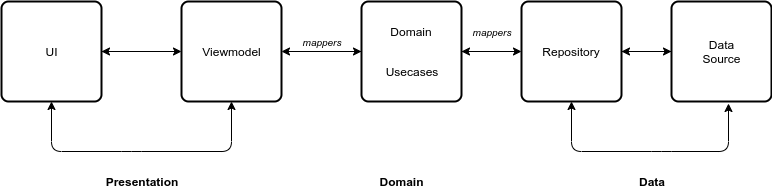

The diagram above was exported from draw.io. Its source (the exported page's mxGraphModel, read from the mxfile embedded in the PNG):
<mxGraphModel dx="821" dy="385" grid="1" gridSize="10" guides="1" tooltips="1" connect="1" arrows="1" fold="1" page="1" pageScale="1" pageWidth="3650" pageHeight="353600" math="0" shadow="0">
  <root>
    <mxCell id="0" />
    <mxCell id="1" parent="0" />
    <mxCell id="qMOyFLcQGYdWk-e9S8tC-23" value="" style="edgeStyle=orthogonalEdgeStyle;rounded=0;orthogonalLoop=1;jettySize=auto;html=1;" parent="1" source="qMOyFLcQGYdWk-e9S8tC-1" target="qMOyFLcQGYdWk-e9S8tC-22" edge="1">
      <mxGeometry relative="1" as="geometry" />
    </mxCell>
    <mxCell id="qMOyFLcQGYdWk-e9S8tC-1" value="" style="rounded=1;whiteSpace=wrap;html=1;absoluteArcSize=1;arcSize=14;strokeWidth=2;" parent="1" vertex="1">
      <mxGeometry x="40" y="90" width="100" height="100" as="geometry" />
    </mxCell>
    <mxCell id="qMOyFLcQGYdWk-e9S8tC-22" value="" style="rounded=1;whiteSpace=wrap;html=1;absoluteArcSize=1;arcSize=14;strokeWidth=2;" parent="1" vertex="1">
      <mxGeometry x="220" y="90" width="100" height="100" as="geometry" />
    </mxCell>
    <mxCell id="qMOyFLcQGYdWk-e9S8tC-2" value="UI" style="text;html=1;strokeColor=none;fillColor=none;align=center;verticalAlign=middle;whiteSpace=wrap;rounded=0;" parent="1" vertex="1">
      <mxGeometry x="70" y="130" width="40" height="20" as="geometry" />
    </mxCell>
    <mxCell id="qMOyFLcQGYdWk-e9S8tC-10" value="" style="edgeStyle=orthogonalEdgeStyle;rounded=0;orthogonalLoop=1;jettySize=auto;html=1;" parent="1" target="qMOyFLcQGYdWk-e9S8tC-5" edge="1">
      <mxGeometry relative="1" as="geometry">
        <mxPoint x="330" y="140" as="sourcePoint" />
      </mxGeometry>
    </mxCell>
    <mxCell id="qMOyFLcQGYdWk-e9S8tC-18" value="" style="edgeStyle=orthogonalEdgeStyle;rounded=0;orthogonalLoop=1;jettySize=auto;html=1;" parent="1" target="qMOyFLcQGYdWk-e9S8tC-1" edge="1">
      <mxGeometry relative="1" as="geometry">
        <mxPoint x="210" y="140" as="sourcePoint" />
      </mxGeometry>
    </mxCell>
    <mxCell id="qMOyFLcQGYdWk-e9S8tC-4" value="Viewmodel" style="text;html=1;strokeColor=none;fillColor=none;align=center;verticalAlign=middle;whiteSpace=wrap;rounded=0;" parent="1" vertex="1">
      <mxGeometry x="250" y="130" width="40" height="20" as="geometry" />
    </mxCell>
    <mxCell id="qMOyFLcQGYdWk-e9S8tC-9" value="" style="edgeStyle=orthogonalEdgeStyle;rounded=0;orthogonalLoop=1;jettySize=auto;html=1;entryX=1;entryY=0.5;entryDx=0;entryDy=0;" parent="1" source="qMOyFLcQGYdWk-e9S8tC-5" target="qMOyFLcQGYdWk-e9S8tC-22" edge="1">
      <mxGeometry relative="1" as="geometry">
        <mxPoint x="330" y="140" as="targetPoint" />
        <Array as="points" />
      </mxGeometry>
    </mxCell>
    <mxCell id="qMOyFLcQGYdWk-e9S8tC-37" value="" style="edgeStyle=orthogonalEdgeStyle;rounded=0;orthogonalLoop=1;jettySize=auto;html=1;" parent="1" source="qMOyFLcQGYdWk-e9S8tC-5" target="qMOyFLcQGYdWk-e9S8tC-25" edge="1">
      <mxGeometry relative="1" as="geometry" />
    </mxCell>
    <mxCell id="qMOyFLcQGYdWk-e9S8tC-5" value="" style="rounded=1;whiteSpace=wrap;html=1;absoluteArcSize=1;arcSize=14;strokeWidth=2;" parent="1" vertex="1">
      <mxGeometry x="400" y="90" width="100" height="100" as="geometry" />
    </mxCell>
    <mxCell id="qMOyFLcQGYdWk-e9S8tC-6" value="Domain" style="text;html=1;strokeColor=none;fillColor=none;align=center;verticalAlign=middle;whiteSpace=wrap;rounded=0;" parent="1" vertex="1">
      <mxGeometry x="430" y="110" width="40" height="20" as="geometry" />
    </mxCell>
    <mxCell id="qMOyFLcQGYdWk-e9S8tC-7" value="Usecases" style="text;html=1;strokeColor=none;fillColor=none;align=center;verticalAlign=middle;whiteSpace=wrap;rounded=0;" parent="1" vertex="1">
      <mxGeometry x="430" y="150" width="40" height="20" as="geometry" />
    </mxCell>
    <mxCell id="qMOyFLcQGYdWk-e9S8tC-29" value="" style="edgeStyle=orthogonalEdgeStyle;rounded=0;orthogonalLoop=1;jettySize=auto;html=1;" parent="1" target="qMOyFLcQGYdWk-e9S8tC-5" edge="1">
      <mxGeometry relative="1" as="geometry">
        <mxPoint x="550" y="140" as="sourcePoint" />
      </mxGeometry>
    </mxCell>
    <mxCell id="qMOyFLcQGYdWk-e9S8tC-30" value="" style="edgeStyle=orthogonalEdgeStyle;rounded=0;orthogonalLoop=1;jettySize=auto;html=1;" parent="1" source="qMOyFLcQGYdWk-e9S8tC-25" target="qMOyFLcQGYdWk-e9S8tC-28" edge="1">
      <mxGeometry relative="1" as="geometry" />
    </mxCell>
    <mxCell id="qMOyFLcQGYdWk-e9S8tC-33" value="" style="edgeStyle=orthogonalEdgeStyle;rounded=0;orthogonalLoop=1;jettySize=auto;html=1;entryX=0;entryY=0.5;entryDx=0;entryDy=0;" parent="1" source="qMOyFLcQGYdWk-e9S8tC-25" target="qMOyFLcQGYdWk-e9S8tC-26" edge="1">
      <mxGeometry relative="1" as="geometry" />
    </mxCell>
    <mxCell id="qMOyFLcQGYdWk-e9S8tC-25" value="" style="rounded=1;whiteSpace=wrap;html=1;absoluteArcSize=1;arcSize=14;strokeWidth=2;" parent="1" vertex="1">
      <mxGeometry x="560" y="90" width="100" height="100" as="geometry" />
    </mxCell>
    <mxCell id="qMOyFLcQGYdWk-e9S8tC-32" value="" style="edgeStyle=orthogonalEdgeStyle;rounded=0;orthogonalLoop=1;jettySize=auto;html=1;" parent="1" source="qMOyFLcQGYdWk-e9S8tC-26" edge="1">
      <mxGeometry relative="1" as="geometry">
        <mxPoint x="660" y="140" as="targetPoint" />
      </mxGeometry>
    </mxCell>
    <mxCell id="qMOyFLcQGYdWk-e9S8tC-26" value="" style="rounded=1;whiteSpace=wrap;html=1;absoluteArcSize=1;arcSize=14;strokeWidth=2;" parent="1" vertex="1">
      <mxGeometry x="710" y="90" width="100" height="100" as="geometry" />
    </mxCell>
    <mxCell id="qMOyFLcQGYdWk-e9S8tC-27" value="Repository" style="text;html=1;strokeColor=none;fillColor=none;align=center;verticalAlign=middle;whiteSpace=wrap;rounded=0;" parent="1" vertex="1">
      <mxGeometry x="590" y="130" width="40" height="20" as="geometry" />
    </mxCell>
    <mxCell id="qMOyFLcQGYdWk-e9S8tC-28" value="Data Source" style="text;html=1;strokeColor=none;fillColor=none;align=center;verticalAlign=middle;whiteSpace=wrap;rounded=0;" parent="1" vertex="1">
      <mxGeometry x="740" y="130" width="40" height="20" as="geometry" />
    </mxCell>
    <mxCell id="qMOyFLcQGYdWk-e9S8tC-31" value="&lt;p&gt;&lt;font style=&quot;font-size: 10px&quot;&gt;&lt;i&gt;mappers&lt;/i&gt;&lt;/font&gt;&lt;/p&gt;" style="text;html=1;strokeColor=none;fillColor=none;align=center;verticalAlign=middle;whiteSpace=wrap;rounded=0;" parent="1" vertex="1">
      <mxGeometry x="510" y="110" width="40" height="20" as="geometry" />
    </mxCell>
    <mxCell id="qMOyFLcQGYdWk-e9S8tC-34" value="&lt;font style=&quot;font-size: 10px&quot;&gt;&lt;i&gt;mappers&lt;/i&gt;&lt;/font&gt;" style="text;html=1;strokeColor=none;fillColor=none;align=center;verticalAlign=middle;whiteSpace=wrap;rounded=0;" parent="1" vertex="1">
      <mxGeometry x="340" y="120" width="40" height="20" as="geometry" />
    </mxCell>
    <mxCell id="qMOyFLcQGYdWk-e9S8tC-38" value="" style="endArrow=classic;startArrow=classic;html=1;exitX=0.5;exitY=1;exitDx=0;exitDy=0;" parent="1" source="qMOyFLcQGYdWk-e9S8tC-22" target="qMOyFLcQGYdWk-e9S8tC-1" edge="1">
      <mxGeometry width="50" height="50" relative="1" as="geometry">
        <mxPoint x="270" y="200" as="sourcePoint" />
        <mxPoint x="80" y="200" as="targetPoint" />
        <Array as="points">
          <mxPoint x="270" y="240" />
          <mxPoint x="170" y="240" />
          <mxPoint x="90" y="240" />
        </Array>
      </mxGeometry>
    </mxCell>
    <mxCell id="qMOyFLcQGYdWk-e9S8tC-39" value="" style="endArrow=classic;startArrow=classic;html=1;exitX=0.5;exitY=1;exitDx=0;exitDy=0;entryX=0.57;entryY=1.02;entryDx=0;entryDy=0;entryPerimeter=0;" parent="1" source="qMOyFLcQGYdWk-e9S8tC-25" target="qMOyFLcQGYdWk-e9S8tC-26" edge="1">
      <mxGeometry width="50" height="50" relative="1" as="geometry">
        <mxPoint x="660" y="260" as="sourcePoint" />
        <mxPoint x="710" y="210" as="targetPoint" />
        <Array as="points">
          <mxPoint x="610" y="240" />
          <mxPoint x="700" y="240" />
          <mxPoint x="767" y="240" />
        </Array>
      </mxGeometry>
    </mxCell>
    <mxCell id="qMOyFLcQGYdWk-e9S8tC-40" value="&lt;b&gt;Presentation&lt;/b&gt;" style="text;html=1;strokeColor=none;fillColor=none;align=center;verticalAlign=middle;whiteSpace=wrap;rounded=0;" parent="1" vertex="1">
      <mxGeometry x="160" y="260" width="40" height="20" as="geometry" />
    </mxCell>
    <mxCell id="qMOyFLcQGYdWk-e9S8tC-41" value="&lt;b&gt;Domain&lt;/b&gt;" style="text;html=1;strokeColor=none;fillColor=none;align=center;verticalAlign=middle;whiteSpace=wrap;rounded=0;" parent="1" vertex="1">
      <mxGeometry x="420" y="260" width="40" height="20" as="geometry" />
    </mxCell>
    <mxCell id="qMOyFLcQGYdWk-e9S8tC-42" value="&lt;b&gt;Data&lt;/b&gt;" style="text;html=1;strokeColor=none;fillColor=none;align=center;verticalAlign=middle;whiteSpace=wrap;rounded=0;" parent="1" vertex="1">
      <mxGeometry x="670" y="260" width="40" height="20" as="geometry" />
    </mxCell>
  </root>
</mxGraphModel>